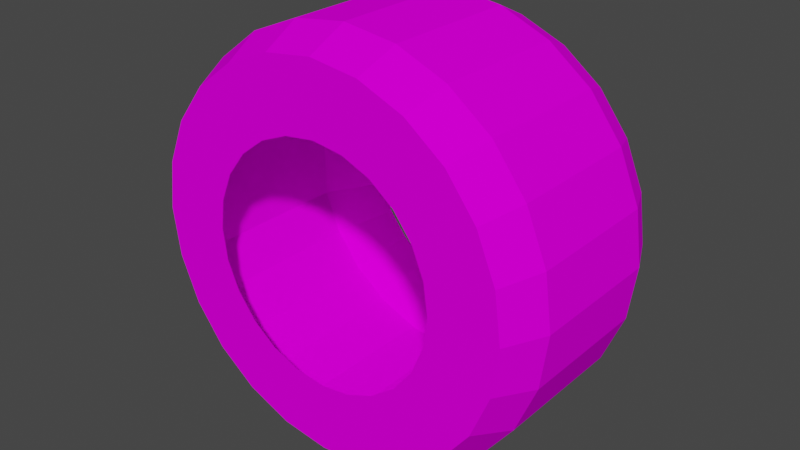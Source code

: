 # Source: eng_funloop.blend  (saved by Blender 3.3.6; exported with 4.5.12 LTS)
import bpy
from mathutils import Matrix  # noqa: F401  (used for matrix-valued properties, if any)

bpy.ops.wm.read_factory_settings(use_empty=True)
scene = bpy.context.scene
scene.name = 'Scene'

# ---- collections
col_collection = bpy.data.collections.new('Collection'); scene.collection.children.link(col_collection)

# ---- images (referenced by path relative to the original .blend; pixels are not part of the script)
import os
ASSET_DIR = os.environ.get("B2B_ASSET_DIR", "")  # directory of the original .blend (textures are referenced by path, not embedded)
HERE = os.path.dirname(os.path.abspath(__file__))  # packed textures are extracted next to this script under _unpacked/

def load_image(name, relpath, width, height, colorspace="sRGB"):
    """Load a texture the original file referenced (path relative to the .blend, or extracted next to this script)."""
    p = next((c for c in (os.path.join(HERE, relpath), os.path.join(ASSET_DIR, relpath)) if relpath and os.path.exists(c)), "")
    if p:
        img = bpy.data.images.load(p, check_existing=True)
        img.name = name
    else:  # same state as the original file: an image datablock whose file is absent (Cycles renders it pink)
        img = bpy.data.images.new(name, width, height)
        img.source = "FILE"
        img.filepath = "//" + (relpath or name)
    img.colorspace_settings.name = colorspace
    return img
img_level4_funloop128g_png = load_image('level4_funloop128g.png', 'level4_funloop128g.png', 1024, 1024, 'sRGB')

# ---- materials (node trees are filled in below, after node groups)
mat_level4_funloop128g = bpy.data.materials.new('level4_funloop128g')
mat_level4_funloop128g.alpha_threshold = 0.0
mat_level4_funloop128g.use_transparent_shadow = False
mat_level4_funloop128g.diffuse_color = (1.0, 1.0, 1.0, 1.0)
mat_level4_funloop128g.roughness = 0.5

# ---- material node trees
mat_level4_funloop128g.use_nodes = True; mat_level4_funloop128g.node_tree.nodes.clear()
_N = mat_level4_funloop128g.node_tree.nodes; _L = mat_level4_funloop128g.node_tree.links
n0 = _N.new('ShaderNodeBsdfDiffuse'); n0.name = 'Diffuse BSDF'; n0.location = (0, 0)
n1 = _N.new('ShaderNodeTexImage'); n1.name = 'Image Texture'; n1.location = (0, 0)
n1.image = img_level4_funloop128g_png
n2 = _N.new('ShaderNodeOutputMaterial'); n2.name = 'Material Output'; n2.location = (0, 0)
_L.new(n0.outputs[0], n2.inputs[0])
_L.new(n1.outputs[0], n0.inputs[0])
n2.is_active_output = True

# ---- world
world_world = bpy.data.worlds.new('World'); scene.world = world_world
world_world.use_nodes = True; world_world.node_tree.nodes.clear()
_N = world_world.node_tree.nodes; _L = world_world.node_tree.links
n0 = _N.new('ShaderNodeOutputWorld'); n0.name = 'World Output'; n0.location = (300, 300)
n1 = _N.new('ShaderNodeBackground'); n1.name = 'Background'; n1.location = (10, 300)
n1.inputs[0].default_value = (0.05088, 0.05088, 0.05088, 1.0)
_L.new(n1.outputs[0], n0.inputs[0])
n0.is_active_output = True
world_world.color = (0.05088, 0.05088, 0.05088)
world_world.use_sun_shadow = False
world_world.sun_shadow_jitter_overblur = 0.0

# ---- meshes
me_track9_pmd0_mesh_006 = bpy.data.meshes.new('TRACK9.PMD0.mesh.006')
me_track9_pmd0_mesh_006.from_pydata([(27.7, -26.39, 7.415), (39.43, -17.9, -9.537e-05), (27.7, 26.38, 7.415), (39.41, 17.98, 10.55), (32.23, 26.38, 32.23), (20.29, 26.38, 20.29), (24.83, 26.38, 14.34), (39.44, 26.38, 22.78), (35.33, 17.97, 20.41), (28.88, 17.97, 28.88), (14.34, 26.38, 24.83), (20.41, 17.96, 35.34), (7.416, 26.38, 27.7), (10.55, 17.95, 39.42), (0.001581, 26.38, 28.7), (-0.004464, 17.93, 40.84), (-7.413, 26.38, 27.7), (-10.56, 17.92, 39.42), (-14.34, 26.38, 24.83), (-20.42, 17.91, 35.34), (-20.29, 26.38, 20.29), (-28.89, 17.9, 28.88), (-24.83, 26.38, 14.34), (-35.34, 17.89, 20.41), (-27.7, 26.38, 7.415), (-39.42, 17.89, 10.55), (-39.57, 17.89, -9.537e-05), (0.001583, -26.39, 28.7), (-7.413, -26.39, 27.7), (-11.78, -26.39, 43.99), (0.001583, -26.39, 45.58), (44.0, 26.38, 11.78), (-20.29, -26.39, 20.29), (-24.83, -26.39, 14.34), (-39.43, -26.39, 22.78), (-32.23, -26.39, 32.23), (22.78, 26.38, 39.44), (11.78, 26.38, 43.99), (-11.78, 26.38, 43.99), (-22.78, 26.38, 39.44), (7.416, -26.39, 27.7), (11.78, -26.39, 43.99), (44.0, -26.39, 11.78), (0.001581, 26.38, 45.58), (14.34, -26.39, 24.83), (22.78, -26.39, 39.44), (48.38, 16.7, 12.95), (48.38, -16.72, 12.95), (43.37, 16.7, 25.05), (43.37, -16.72, 25.05), (39.44, -26.39, 22.78), (35.45, 16.7, 35.45), (35.45, -16.72, 35.45), (32.23, -26.39, 32.23), (25.05, 16.7, 43.37), (25.05, -16.72, 43.37), (12.95, 16.7, 48.38), (12.95, -16.72, 48.38), (0.001561, 16.7, 50.13), (0.001574, -16.72, 50.13), (-12.95, 16.7, 48.38), (-12.95, -16.72, 48.38), (-25.05, 16.7, 43.37), (-25.05, -16.72, 43.37), (-22.78, -26.39, 39.44), (-32.23, 26.38, 32.23), (-35.45, 16.7, 35.45), (-35.45, -16.72, 35.45), (-39.43, 26.38, 22.78), (-43.37, 16.7, 25.05), (-43.37, -16.72, 25.05), (-43.99, 26.38, 11.78), (-48.38, 16.7, 12.95), (-48.38, -16.72, 12.95), (-43.99, -26.39, 11.78), (-14.34, -26.39, 24.83), (20.29, -26.39, 20.29), (-27.7, -26.39, 7.415), (24.83, -26.39, 14.34), (39.43, -17.82, 10.55), (35.34, -17.82, 20.41), (28.89, -17.83, 28.88), (20.42, -17.84, 35.34), (10.56, -17.85, 39.42), (0.007515, -17.86, 40.84), (-10.55, -17.87, 39.42), (-20.4, -17.88, 35.34), (-28.87, -17.89, 28.88), (-35.33, -17.9, 20.41), (-39.41, -17.9, 10.55), (-27.7, 26.4, -7.419), (-28.7, 26.4, -0.003971), (-39.43, -17.89, -0.003971), (-27.7, -26.37, -7.419), (-39.42, -17.97, -10.56), (-32.24, -26.37, -32.24), (-20.3, -26.37, -20.3), (-24.83, -26.37, -14.35), (-39.44, -26.37, -22.78), (-28.7, -26.37, -0.003971), (-35.33, -17.97, -20.42), (-28.88, -17.96, -28.88), (-14.35, -26.37, -24.83), (-20.41, -17.95, -35.34), (-7.419, -26.37, -27.7), (-10.55, -17.94, -39.42), (-0.003777, -26.37, -28.7), (0.002268, -17.93, -40.85), (7.411, -26.37, -27.7), (10.56, -17.92, -39.42), (14.34, -26.37, -24.83), (20.41, -17.91, -35.34), (20.29, -26.37, -20.3), (28.88, -17.9, -28.88), (24.82, -26.37, -14.35), (35.34, -17.89, -20.42), (27.69, -26.37, -7.419), (39.42, -17.89, -10.56), (28.69, -26.37, -0.003971), (-0.003779, 26.4, -28.7), (7.411, 26.4, -27.7), (11.77, 26.4, -44.0), (-0.003779, 26.4, -45.59), (-44.0, -26.37, -11.78), (20.29, 26.4, -20.3), (24.82, 26.4, -14.35), (39.43, 26.4, -22.78), (32.23, 26.4, -32.24), (-45.59, -26.37, -0.003971), (-22.78, -26.37, -39.44), (-11.78, -26.37, -44.0), (11.77, -26.37, -44.0), (22.78, -26.37, -39.44), (-7.419, 26.4, -27.7), (-11.78, 26.4, -44.0), (-44.0, 26.4, -11.78), (-45.59, 26.4, -0.003971), (-0.003777, -26.37, -45.59), (-14.35, 26.4, -24.83), (-22.78, 26.4, -39.44), (-50.14, -16.7, -0.003971), (-48.39, -16.7, -12.96), (-50.14, 16.72, -0.003971), (-48.39, 16.72, -12.96), (-43.37, -16.7, -25.06), (-43.37, 16.72, -25.06), (-39.44, 26.4, -22.78), (-35.45, -16.7, -35.45), (-35.45, 16.72, -35.45), (-32.24, 26.4, -32.24), (-25.06, -16.7, -43.37), (-25.06, 16.72, -43.37), (-12.96, -16.7, -48.39), (-12.96, 16.72, -48.39), (-0.003757, -16.7, -50.14), (-0.00377, 16.72, -50.14), (12.95, -16.7, -48.39), (12.95, 16.72, -48.39), (25.05, -16.7, -43.37), (25.05, 16.72, -43.37), (22.78, 26.4, -39.44), (32.23, -26.37, -32.24), (35.44, -16.7, -35.45), (35.44, 16.72, -35.45), (39.43, -26.37, -22.78), (43.37, -16.7, -25.06), (43.37, 16.72, -25.06), (43.99, -26.37, -11.78), (48.38, -16.7, -12.96), (48.38, 16.72, -12.96), (43.99, 26.4, -11.78), (45.58, -26.37, -0.003971), (50.13, -16.7, -0.003971), (50.13, 16.72, -0.003971), (45.58, 26.4, -0.003971), (14.34, 26.4, -24.83), (-20.3, 26.4, -20.3), (27.69, 26.4, -7.419), (28.69, 26.4, -0.003971), (-24.83, 26.4, -14.35), (39.57, 17.91, -0.003971), (-39.43, 17.82, -10.56), (-35.34, 17.83, -20.42), (-28.89, 17.83, -28.88), (-20.42, 17.84, -35.34), (-10.56, 17.85, -39.42), (-0.009711, 17.86, -40.85), (10.54, 17.88, -39.42), (20.4, 17.89, -35.34), (28.87, 17.9, -28.88), (35.33, 17.9, -20.42), (39.41, 17.91, -10.56)], [], [(0, 1, 118), (180, 3, 2), (4, 7, 6, 5), (180, 2, 178), (3, 8, 6, 2), (8, 9, 5, 6), (9, 11, 10, 5), (11, 13, 12, 10), (13, 15, 14, 12), (15, 17, 16, 14), (17, 19, 18, 16), (19, 21, 20, 18), (21, 23, 22, 20), (23, 25, 24, 22), (24, 26, 91), (27, 30, 29, 28), (6, 7, 31, 2), (32, 35, 34, 33), (2, 31, 174, 178), (12, 37, 36, 10), (18, 39, 38, 16), (40, 41, 30, 27), (10, 36, 4, 5), (118, 171, 42, 0), (16, 38, 43, 14), (44, 45, 41, 40), (31, 46, 173, 174), (46, 47, 172, 173), (47, 42, 171, 172), (7, 48, 46, 31), (48, 49, 47, 46), (49, 50, 42, 47), (4, 51, 48, 7), (51, 52, 49, 48), (52, 53, 50, 49), (36, 54, 51, 4), (54, 55, 52, 51), (55, 45, 53, 52), (37, 56, 54, 36), (56, 57, 55, 54), (57, 41, 45, 55), (43, 58, 56, 37), (58, 59, 57, 56), (59, 30, 41, 57), (38, 60, 58, 43), (60, 61, 59, 58), (61, 29, 30, 59), (39, 62, 60, 38), (62, 63, 61, 60), (63, 64, 29, 61), (65, 66, 62, 39), (66, 67, 63, 62), (67, 35, 64, 63), (68, 69, 66, 65), (69, 70, 67, 66), (70, 34, 35, 67), (71, 72, 69, 68), (72, 73, 70, 69), (73, 74, 34, 70), (136, 142, 72, 71), (142, 140, 73, 72), (140, 128, 74, 73), (28, 29, 64, 75), (91, 136, 71, 24), (14, 43, 37, 12), (76, 53, 45, 44), (24, 71, 68, 22), (33, 34, 74, 77), (77, 74, 128, 99), (78, 50, 53, 76), (22, 68, 65, 20), (0, 42, 50, 78), (75, 64, 35, 32), (20, 65, 39, 18), (99, 92, 77), (25, 26, 24), (78, 80, 79, 0), (76, 81, 80, 78), (44, 82, 81, 76), (40, 83, 82, 44), (27, 84, 83, 40), (28, 85, 84, 27), (75, 86, 85, 28), (32, 87, 86, 75), (33, 88, 87, 32), (77, 89, 88, 33), (77, 92, 89), (0, 79, 1), (1, 79, 3, 180), (79, 80, 8, 3), (80, 81, 9, 8), (81, 82, 11, 9), (82, 83, 13, 11), (83, 84, 15, 13), (84, 85, 17, 15), (85, 86, 19, 17), (86, 87, 21, 19), (87, 88, 23, 21), (88, 89, 25, 23), (89, 92, 26, 25), (90, 91, 26), (92, 93, 94), (95, 96, 97, 98), (92, 99, 93), (94, 93, 97, 100), (100, 97, 96, 101), (101, 96, 102, 103), (103, 102, 104, 105), (105, 104, 106, 107), (107, 106, 108, 109), (109, 108, 110, 111), (111, 110, 112, 113), (113, 112, 114, 115), (115, 114, 116, 117), (116, 118, 1), (119, 120, 121, 122), (97, 93, 123, 98), (124, 125, 126, 127), (93, 99, 128, 123), (104, 102, 129, 130), (110, 108, 131, 132), (133, 119, 122, 134), (102, 96, 95, 129), (91, 90, 135, 136), (108, 106, 137, 131), (138, 133, 134, 139), (123, 128, 140, 141), (141, 140, 142, 143), (143, 142, 136, 135), (98, 123, 141, 144), (144, 141, 143, 145), (145, 143, 135, 146), (95, 98, 144, 147), (147, 144, 145, 148), (148, 145, 146, 149), (129, 95, 147, 150), (150, 147, 148, 151), (151, 148, 149, 139), (130, 129, 150, 152), (152, 150, 151, 153), (153, 151, 139, 134), (137, 130, 152, 154), (154, 152, 153, 155), (155, 153, 134, 122), (131, 137, 154, 156), (156, 154, 155, 157), (157, 155, 122, 121), (132, 131, 156, 158), (158, 156, 157, 159), (159, 157, 121, 160), (161, 132, 158, 162), (162, 158, 159, 163), (163, 159, 160, 127), (164, 161, 162, 165), (165, 162, 163, 166), (166, 163, 127, 126), (167, 164, 165, 168), (168, 165, 166, 169), (169, 166, 126, 170), (171, 167, 168, 172), (172, 168, 169, 173), (173, 169, 170, 174), (120, 175, 160, 121), (118, 116, 167, 171), (106, 104, 130, 137), (176, 138, 139, 149), (116, 114, 164, 167), (125, 177, 170, 126), (177, 178, 174, 170), (179, 176, 149, 146), (114, 112, 161, 164), (90, 179, 146, 135), (175, 124, 127, 160), (112, 110, 132, 161), (178, 177, 180), (117, 116, 1), (179, 90, 181, 182), (176, 179, 182, 183), (138, 176, 183, 184), (133, 138, 184, 185), (119, 133, 185, 186), (120, 119, 186, 187), (175, 120, 187, 188), (124, 175, 188, 189), (125, 124, 189, 190), (177, 125, 190, 191), (177, 191, 180), (90, 26, 181), (26, 92, 94, 181), (181, 94, 100, 182), (182, 100, 101, 183), (183, 101, 103, 184), (184, 103, 105, 185), (185, 105, 107, 186), (186, 107, 109, 187), (187, 109, 111, 188), (188, 111, 113, 189), (189, 113, 115, 190), (190, 115, 117, 191), (191, 117, 1, 180)])
_uv = me_track9_pmd0_mesh_006.uv_layers.new(name='UVMap')
_uv.uv.foreach_set('vector', [0.8019, 0.1623, 0.8129, 0.0, 0.8129, 0.0, 0.8129, 0.0, 0.8019, 0.1623, 0.8019, 0.1623, 0.1461, 0.7054, 0.06728, 0.4985, 0.2271, 0.3139, 0.2768, 0.4441, 0.8129, 0.0, 0.8019, 0.1623, 0.8129, 0.0, 0.8019, 0.1623, 0.7705, 0.3139, 0.7705, 0.3139, 0.8019, 0.1623, 0.7705, 0.3139, 0.7209, 0.4441, 0.7209, 0.4441, 0.7705, 0.3139, 0.7209, 0.4441, 0.6558, 0.5433, 0.6558, 0.5433, 0.7209, 0.4441, 0.6558, 0.5433, 0.58, 0.6061, 0.58, 0.6061, 0.6558, 0.5433, 0.58, 0.6061, 0.4988, 0.628, 0.4988, 0.628, 0.58, 0.6061, 0.4988, 0.628, 0.4177, 0.6061, 0.4177, 0.6061, 0.4988, 0.628, 0.4177, 0.6061, 0.3419, 0.5433, 0.3419, 0.5433, 0.4177, 0.6061, 0.3419, 0.5433, 0.2768, 0.4441, 0.2768, 0.4441, 0.3419, 0.5433, 0.2768, 0.4441, 0.2271, 0.3139, 0.2271, 0.3139, 0.2768, 0.4441, 0.2271, 0.3139, 0.1957, 0.1623, 0.1957, 0.1623, 0.2271, 0.3139, 0.1957, 0.1623, 0.1848, 0.0, 0.1848, 0.0, 0.4988, 0.628, 0.4988, 0.9976, 0.3699, 0.9628, 0.4177, 0.6061, 0.2271, 0.3139, 0.06728, 0.4985, 0.0174, 0.2577, 0.1957, 0.1623, 0.2768, 0.4441, 0.1461, 0.7054, 0.06728, 0.4985, 0.2271, 0.3139, 0.1957, 0.1623, 0.0174, 0.2577, 0.0, 0.0, 0.1848, 0.0, 0.4177, 0.6061, 0.3699, 0.9628, 0.2495, 0.863, 0.3419, 0.5433, 0.6558, 0.5433, 0.7481, 0.863, 0.6277, 0.9628, 0.58, 0.6061, 0.58, 0.6061, 0.6277, 0.9628, 0.4988, 0.9976, 0.4988, 0.628, 0.3419, 0.5433, 0.2495, 0.863, 0.1461, 0.7054, 0.2768, 0.4441, 0.8129, 0.0, 0.9977, 0.0, 0.9803, 0.2577, 0.8019, 0.1623, 0.58, 0.6061, 0.6277, 0.9628, 0.4988, 0.9976, 0.4988, 0.628, 0.6558, 0.5433, 0.7481, 0.863, 0.6277, 0.9628, 0.58, 0.6061, 0.2905, 0.0, 0.3558, 0.000336, 0.3558, 0.4264, 0.2905, 0.4261, 0.6524, 0.00513, 0.3574, 0.00513, 0.3574, 0.4256, 0.6524, 0.4256, 0.3558, 0.000336, 0.2905, 0.0, 0.2905, 0.4261, 0.3558, 0.4264, 0.2905, 0.0, 0.3558, 0.000336, 0.3558, 0.4264, 0.2905, 0.4261, 0.6524, 0.00513, 0.3574, 0.00513, 0.3574, 0.4256, 0.6524, 0.4256, 0.3558, 0.000336, 0.2905, 0.0, 0.2905, 0.4261, 0.3558, 0.4264, 0.2905, 0.0, 0.3558, 0.000336, 0.3558, 0.4264, 0.2905, 0.4261, 0.6524, 0.00513, 0.3574, 0.00513, 0.3574, 0.4256, 0.6524, 0.4256, 0.3558, 0.000336, 0.2905, 0.0, 0.2905, 0.4261, 0.3558, 0.4264, 0.2905, 0.0, 0.3558, 0.000336, 0.3558, 0.4264, 0.2905, 0.4261, 0.6524, 0.00513, 0.3574, 0.00513, 0.3574, 0.4256, 0.6524, 0.4256, 0.3558, 0.000336, 0.2905, 0.0, 0.2905, 0.4261, 0.3558, 0.4264, 0.2905, 0.0, 0.3558, 0.000336, 0.3558, 0.4264, 0.2905, 0.4261, 0.6524, 0.00513, 0.3574, 0.00513, 0.3574, 0.4256, 0.6524, 0.4256, 0.3558, 0.000336, 0.2905, 0.0, 0.2905, 0.4261, 0.3558, 0.4264, 0.2905, 0.0, 0.3558, 0.000336, 0.3558, 0.4264, 0.2905, 0.4261, 0.6524, 0.00513, 0.3574, 0.00513, 0.3574, 0.4256, 0.6524, 0.4256, 0.3558, 0.000336, 0.2905, 0.0, 0.2905, 0.4261, 0.3558, 0.4264, 0.2905, 0.0, 0.3558, 0.000336, 0.3558, 0.4264, 0.2905, 0.4261, 0.6524, 0.00513, 0.3574, 0.00513, 0.3574, 0.4256, 0.6524, 0.4256, 0.3558, 0.000336, 0.2905, 0.0, 0.2905, 0.4261, 0.3558, 0.4264, 0.2905, 0.0, 0.3558, 0.000336, 0.3558, 0.4264, 0.2905, 0.4261, 0.6524, 0.00513, 0.3574, 0.00513, 0.3574, 0.4256, 0.6524, 0.4256, 0.3558, 0.000336, 0.2905, 0.0, 0.2905, 0.4261, 0.3558, 0.4264, 0.2905, 0.0, 0.3558, 0.000336, 0.3558, 0.4264, 0.2905, 0.4261, 0.6524, 0.00513, 0.3574, 0.00513, 0.3574, 0.4256, 0.6524, 0.4256, 0.3558, 0.000336, 0.2905, 0.0, 0.2905, 0.4261, 0.3558, 0.4264, 0.2905, 0.0, 0.3558, 0.000336, 0.3558, 0.4264, 0.2905, 0.4261, 0.6524, 0.00513, 0.3574, 0.00513, 0.3574, 0.4256, 0.6524, 0.4256, 0.3558, 0.000336, 0.2905, 0.0, 0.2905, 0.4261, 0.3558, 0.4264, 0.2905, 0.0, 0.3558, 0.000336, 0.3558, 0.4264, 0.2905, 0.4261, 0.6524, 0.00513, 0.3574, 0.00513, 0.3574, 0.4256, 0.6524, 0.4256, 0.3558, 0.000336, 0.2905, 0.0, 0.2905, 0.4261, 0.3558, 0.4264, 0.2905, 0.0, 0.3558, 0.000336, 0.3558, 0.4264, 0.2905, 0.4261, 0.6524, 0.00513, 0.3574, 0.00513, 0.3574, 0.4256, 0.6524, 0.4256, 0.3558, 0.000336, 0.2905, 0.0, 0.2905, 0.4261, 0.3558, 0.4264, 0.4177, 0.6061, 0.3699, 0.9628, 0.2495, 0.863, 0.3419, 0.5433, 0.8129, 0.0, 0.9977, 0.0, 0.9803, 0.2577, 0.8019, 0.1623, 0.4988, 0.628, 0.4988, 0.9976, 0.3699, 0.9628, 0.4177, 0.6061, 0.7209, 0.4441, 0.8516, 0.7054, 0.7481, 0.863, 0.6558, 0.5433, 0.8019, 0.1623, 0.9803, 0.2577, 0.9304, 0.4985, 0.7705, 0.3139, 0.2271, 0.3139, 0.06728, 0.4985, 0.0174, 0.2577, 0.1957, 0.1623, 0.1957, 0.1623, 0.0174, 0.2577, 0.0, 0.0, 0.1848, 0.0, 0.7705, 0.3139, 0.9304, 0.4985, 0.8516, 0.7054, 0.7209, 0.4441, 0.7705, 0.3139, 0.9304, 0.4985, 0.8516, 0.7054, 0.7209, 0.4441, 0.8019, 0.1623, 0.9803, 0.2577, 0.9304, 0.4985, 0.7705, 0.3139, 0.3419, 0.5433, 0.2495, 0.863, 0.1461, 0.7054, 0.2768, 0.4441, 0.7209, 0.4441, 0.8516, 0.7054, 0.7481, 0.863, 0.6558, 0.5433, 0.1848, 0.0, 0.1848, 0.0, 0.1957, 0.1623, 0.1957, 0.1623, 0.1848, 0.0, 0.1957, 0.1623, 0.7705, 0.3139, 0.7705, 0.3139, 0.8019, 0.1623, 0.8019, 0.1623, 0.7209, 0.4441, 0.7209, 0.4441, 0.7705, 0.3139, 0.7705, 0.3139, 0.6558, 0.5433, 0.6558, 0.5433, 0.7209, 0.4441, 0.7209, 0.4441, 0.58, 0.6061, 0.58, 0.6061, 0.6558, 0.5433, 0.6558, 0.5433, 0.4988, 0.628, 0.4988, 0.628, 0.58, 0.6061, 0.58, 0.6061, 0.4177, 0.6061, 0.4177, 0.6061, 0.4988, 0.628, 0.4988, 0.628, 0.3419, 0.5433, 0.3419, 0.5433, 0.4177, 0.6061, 0.4177, 0.6061, 0.2768, 0.4441, 0.2768, 0.4441, 0.3419, 0.5433, 0.3419, 0.5433, 0.2271, 0.3139, 0.2271, 0.3139, 0.2768, 0.4441, 0.2768, 0.4441, 0.1957, 0.1623, 0.1957, 0.1623, 0.2271, 0.3139, 0.2271, 0.3139, 0.1957, 0.1623, 0.1848, 0.0, 0.1957, 0.1623, 0.8019, 0.1623, 0.8019, 0.1623, 0.8129, 0.0, 0.8129, 0.0, 0.8019, 0.1623, 0.8019, 0.1623, 0.8129, 0.0, 0.8019, 0.1623, 0.7705, 0.3139, 0.7705, 0.3139, 0.8019, 0.1623, 0.7705, 0.3139, 0.7209, 0.4441, 0.7209, 0.4441, 0.7705, 0.3139, 0.7209, 0.4441, 0.6558, 0.5433, 0.6558, 0.5433, 0.7209, 0.4441, 0.6558, 0.5433, 0.58, 0.6061, 0.58, 0.6061, 0.6558, 0.5433, 0.58, 0.6061, 0.4988, 0.628, 0.4988, 0.628, 0.58, 0.6061, 0.4988, 0.628, 0.4177, 0.6061, 0.4177, 0.6061, 0.4988, 0.628, 0.4177, 0.6061, 0.3419, 0.5433, 0.3419, 0.5433, 0.4177, 0.6061, 0.3419, 0.5433, 0.2768, 0.4441, 0.2768, 0.4441, 0.3419, 0.5433, 0.2768, 0.4441, 0.2271, 0.3139, 0.2271, 0.3139, 0.2768, 0.4441, 0.2271, 0.3139, 0.1957, 0.1623, 0.1957, 0.1623, 0.2271, 0.3139, 0.1957, 0.1623, 0.1848, 0.0, 0.1848, 0.0, 0.1957, 0.1623, 0.8019, 0.1623, 0.8129, 0.0, 0.8129, 0.0, 0.8129, 0.0, 0.8019, 0.1623, 0.8019, 0.1623, 0.1461, 0.7054, 0.2768, 0.4441, 0.2271, 0.3139, 0.06728, 0.4985, 0.8129, 0.0, 0.8129, 0.0, 0.8019, 0.1623, 0.8019, 0.1623, 0.8019, 0.1623, 0.7705, 0.3139, 0.7705, 0.3139, 0.7705, 0.3139, 0.7705, 0.3139, 0.7209, 0.4441, 0.7209, 0.4441, 0.7209, 0.4441, 0.7209, 0.4441, 0.6558, 0.5433, 0.6558, 0.5433, 0.6558, 0.5433, 0.6558, 0.5433, 0.58, 0.6061, 0.58, 0.6061, 0.58, 0.6061, 0.58, 0.6061, 0.4988, 0.628, 0.4988, 0.628, 0.4988, 0.628, 0.4988, 0.628, 0.4177, 0.6061, 0.4177, 0.6061, 0.4177, 0.6061, 0.4177, 0.6061, 0.3419, 0.5433, 0.3419, 0.5433, 0.3419, 0.5433, 0.3419, 0.5433, 0.2768, 0.4441, 0.2768, 0.4441, 0.2768, 0.4441, 0.2768, 0.4441, 0.2271, 0.3139, 0.2271, 0.3139, 0.2271, 0.3139, 0.2271, 0.3139, 0.1957, 0.1623, 0.1957, 0.1623, 0.1957, 0.1623, 0.1848, 0.0, 0.1848, 0.0, 0.4988, 0.628, 0.4177, 0.6061, 0.3699, 0.9628, 0.4988, 0.9976, 0.2271, 0.3139, 0.1957, 0.1623, 0.0174, 0.2577, 0.06728, 0.4985, 0.2768, 0.4441, 0.2271, 0.3139, 0.06728, 0.4985, 0.1461, 0.7054, 0.1957, 0.1623, 0.1848, 0.0, 0.0, 0.0, 0.0174, 0.2577, 0.4177, 0.6061, 0.3419, 0.5433, 0.2495, 0.863, 0.3699, 0.9628, 0.6558, 0.5433, 0.58, 0.6061, 0.6277, 0.9628, 0.7481, 0.863, 0.58, 0.6061, 0.4988, 0.628, 0.4988, 0.9976, 0.6277, 0.9628, 0.3419, 0.5433, 0.2768, 0.4441, 0.1461, 0.7054, 0.2495, 0.863, 0.8129, 0.0, 0.8019, 0.1623, 0.9803, 0.2577, 0.9977, 0.0, 0.58, 0.6061, 0.4988, 0.628, 0.4988, 0.9976, 0.6277, 0.9628, 0.6558, 0.5433, 0.58, 0.6061, 0.6277, 0.9628, 0.7481, 0.863, 0.2905, 0.0, 0.2905, 0.4261, 0.3558, 0.4264, 0.3558, 0.000336, 0.6524, 0.00513, 0.6524, 0.4256, 0.3574, 0.4256, 0.3574, 0.00513, 0.3558, 0.000336, 0.3558, 0.4264, 0.2905, 0.4261, 0.2905, 0.0, 0.2905, 0.0, 0.2905, 0.4261, 0.3558, 0.4264, 0.3558, 0.000336, 0.6524, 0.00513, 0.6524, 0.4256, 0.3574, 0.4256, 0.3574, 0.00513, 0.3558, 0.000336, 0.3558, 0.4264, 0.2905, 0.4261, 0.2905, 0.0, 0.2905, 0.0, 0.2905, 0.4261, 0.3558, 0.4264, 0.3558, 0.000336, 0.6524, 0.00513, 0.6524, 0.4256, 0.3574, 0.4256, 0.3574, 0.00513, 0.3558, 0.000336, 0.3558, 0.4264, 0.2905, 0.4261, 0.2905, 0.0, 0.2905, 0.0, 0.2905, 0.4261, 0.3558, 0.4264, 0.3558, 0.000336, 0.6524, 0.00513, 0.6524, 0.4256, 0.3574, 0.4256, 0.3574, 0.00513, 0.3558, 0.000336, 0.3558, 0.4264, 0.2905, 0.4261, 0.2905, 0.0, 0.2905, 0.0, 0.2905, 0.4261, 0.3558, 0.4264, 0.3558, 0.000336, 0.6524, 0.00513, 0.6524, 0.4256, 0.3574, 0.4256, 0.3574, 0.00513, 0.3558, 0.000336, 0.3558, 0.4264, 0.2905, 0.4261, 0.2905, 0.0, 0.2905, 0.0, 0.2905, 0.4261, 0.3558, 0.4264, 0.3558, 0.000336, 0.6524, 0.00513, 0.6524, 0.4256, 0.3574, 0.4256, 0.3574, 0.00513, 0.3558, 0.000336, 0.3558, 0.4264, 0.2905, 0.4261, 0.2905, 0.0, 0.2905, 0.0, 0.2905, 0.4261, 0.3558, 0.4264, 0.3558, 0.000336, 0.6524, 0.00513, 0.6524, 0.4256, 0.3574, 0.4256, 0.3574, 0.00513, 0.3558, 0.000336, 0.3558, 0.4264, 0.2905, 0.4261, 0.2905, 0.0, 0.2905, 0.0, 0.2905, 0.4261, 0.3558, 0.4264, 0.3558, 0.000336, 0.6524, 0.00513, 0.6524, 0.4256, 0.3574, 0.4256, 0.3574, 0.00513, 0.3558, 0.000336, 0.3558, 0.4264, 0.2905, 0.4261, 0.2905, 0.0, 0.2905, 0.0, 0.2905, 0.4261, 0.3558, 0.4264, 0.3558, 0.000336, 0.6524, 0.00513, 0.6524, 0.4256, 0.3574, 0.4256, 0.3574, 0.00513, 0.3558, 0.000336, 0.3558, 0.4264, 0.2905, 0.4261, 0.2905, 0.0, 0.2905, 0.0, 0.2905, 0.4261, 0.3558, 0.4264, 0.3558, 0.000336, 0.6524, 0.00513, 0.6524, 0.4256, 0.3574, 0.4256, 0.3574, 0.00513, 0.3558, 0.000336, 0.3558, 0.4264, 0.2905, 0.4261, 0.2905, 0.0, 0.2905, 0.0, 0.2905, 0.4261, 0.3558, 0.4264, 0.3558, 0.000336, 0.6524, 0.00513, 0.6524, 0.4256, 0.3574, 0.4256, 0.3574, 0.00513, 0.3558, 0.000336, 0.3558, 0.4264, 0.2905, 0.4261, 0.2905, 0.0, 0.2905, 0.0, 0.2905, 0.4261, 0.3558, 0.4264, 0.3558, 0.000336, 0.6524, 0.00513, 0.6524, 0.4256, 0.3574, 0.4256, 0.3574, 0.00513, 0.3558, 0.000336, 0.3558, 0.4264, 0.2905, 0.4261, 0.2905, 0.0, 0.4177, 0.6061, 0.3419, 0.5433, 0.2495, 0.863, 0.3699, 0.9628, 0.8129, 0.0, 0.8019, 0.1623, 0.9803, 0.2577, 0.9977, 0.0, 0.4988, 0.628, 0.4177, 0.6061, 0.3699, 0.9628, 0.4988, 0.9976, 0.7209, 0.4441, 0.6558, 0.5433, 0.7481, 0.863, 0.8516, 0.7054, 0.8019, 0.1623, 0.7705, 0.3139, 0.9304, 0.4985, 0.9803, 0.2577, 0.2271, 0.3139, 0.1957, 0.1623, 0.0174, 0.2577, 0.06728, 0.4985, 0.1957, 0.1623, 0.1848, 0.0, 0.0, 0.0, 0.0174, 0.2577, 0.7705, 0.3139, 0.7209, 0.4441, 0.8516, 0.7054, 0.9304, 0.4985, 0.7705, 0.3139, 0.7209, 0.4441, 0.8516, 0.7054, 0.9304, 0.4985, 0.8019, 0.1623, 0.7705, 0.3139, 0.9304, 0.4985, 0.9803, 0.2577, 0.3419, 0.5433, 0.2768, 0.4441, 0.1461, 0.7054, 0.2495, 0.863, 0.7209, 0.4441, 0.6558, 0.5433, 0.7481, 0.863, 0.8516, 0.7054, 0.1848, 0.0, 0.1957, 0.1623, 0.1848, 0.0, 0.1957, 0.1623, 0.1957, 0.1623, 0.1848, 0.0, 0.7705, 0.3139, 0.8019, 0.1623, 0.8019, 0.1623, 0.7705, 0.3139, 0.7209, 0.4441, 0.7705, 0.3139, 0.7705, 0.3139, 0.7209, 0.4441, 0.6558, 0.5433, 0.7209, 0.4441, 0.7209, 0.4441, 0.6558, 0.5433, 0.58, 0.6061, 0.6558, 0.5433, 0.6558, 0.5433, 0.58, 0.6061, 0.4988, 0.628, 0.58, 0.6061, 0.58, 0.6061, 0.4988, 0.628, 0.4177, 0.6061, 0.4988, 0.628, 0.4988, 0.628, 0.4177, 0.6061, 0.3419, 0.5433, 0.4177, 0.6061, 0.4177, 0.6061, 0.3419, 0.5433, 0.2768, 0.4441, 0.3419, 0.5433, 0.3419, 0.5433, 0.2768, 0.4441, 0.2271, 0.3139, 0.2768, 0.4441, 0.2768, 0.4441, 0.2271, 0.3139, 0.1957, 0.1623, 0.2271, 0.3139, 0.2271, 0.3139, 0.1957, 0.1623, 0.1957, 0.1623, 0.1957, 0.1623, 0.1848, 0.0, 0.8019, 0.1623, 0.8129, 0.0, 0.8019, 0.1623, 0.8129, 0.0, 0.8129, 0.0, 0.8019, 0.1623, 0.8019, 0.1623, 0.8019, 0.1623, 0.8019, 0.1623, 0.7705, 0.3139, 0.7705, 0.3139, 0.7705, 0.3139, 0.7705, 0.3139, 0.7209, 0.4441, 0.7209, 0.4441, 0.7209, 0.4441, 0.7209, 0.4441, 0.6558, 0.5433, 0.6558, 0.5433, 0.6558, 0.5433, 0.6558, 0.5433, 0.58, 0.6061, 0.58, 0.6061, 0.58, 0.6061, 0.58, 0.6061, 0.4988, 0.628, 0.4988, 0.628, 0.4988, 0.628, 0.4988, 0.628, 0.4177, 0.6061, 0.4177, 0.6061, 0.4177, 0.6061, 0.4177, 0.6061, 0.3419, 0.5433, 0.3419, 0.5433, 0.3419, 0.5433, 0.3419, 0.5433, 0.2768, 0.4441, 0.2768, 0.4441, 0.2768, 0.4441, 0.2768, 0.4441, 0.2271, 0.3139, 0.2271, 0.3139, 0.2271, 0.3139, 0.2271, 0.3139, 0.1957, 0.1623, 0.1957, 0.1623, 0.1957, 0.1623, 0.1957, 0.1623, 0.1848, 0.0, 0.1848, 0.0])
me_track9_pmd0_mesh_006.materials.append(mat_level4_funloop128g)
me_track9_pmd0_mesh_006.use_remesh_preserve_volume = False
me_track9_pmd0_mesh_006.use_remesh_preserve_attributes = False
me_track9_pmd0_mesh_006.use_mirror_vertex_groups = False
me_track9_pmd0_mesh_006.update()

# ---- objects
ob_main = bpy.data.objects.new('main', me_track9_pmd0_mesh_006)

# ---- transforms, parenting, visibility, modifiers, constraints
ob_main.location = (0.0, 0.0, 0.0)
ob_main.lineart.crease_threshold = 0.0

# ---- collection membership
col_collection.objects.link(ob_main)

# ---- scene / render settings (as saved in the file)
scene.frame_start = 1; scene.frame_end = 250; scene.frame_set(1)
scene.render.engine = 'BLENDER_EEVEE_NEXT'
scene.cycles.sampling_pattern = 'TABULATED_SOBOL'
scene.cycles.use_light_tree = False
scene.view_settings.view_transform = 'Filmic'
bpy.context.view_layer.update()

# ---- added for rendering (the .blend has no active camera and no usable light): camera, sun
cam_auto = bpy.data.cameras.new('AutoCamera')
cam_auto.lens = 50.0
cam_auto.sensor_width = 36.0
cam_auto.clip_end = 2456.82
ob_auto_camera = bpy.data.objects.new('AutoCamera', cam_auto)
scene.collection.objects.link(ob_auto_camera)
ob_auto_camera.location = (139.987, -167.986, 111.99)
ob_auto_camera.rotation_euler = (1.09748, -7.21219e-08, 0.694738)
scene.camera = ob_auto_camera
light_auto_sun = bpy.data.lights.new('AutoSun', 'SUN')
light_auto_sun.energy = 3.0
light_auto_sun.angle = 0.0523599
ob_auto_sun = bpy.data.objects.new('AutoSun', light_auto_sun)
scene.collection.objects.link(ob_auto_sun)
ob_auto_sun.rotation_euler = (0.872665, 0.174533, 0.523599)
bpy.context.view_layer.update()
